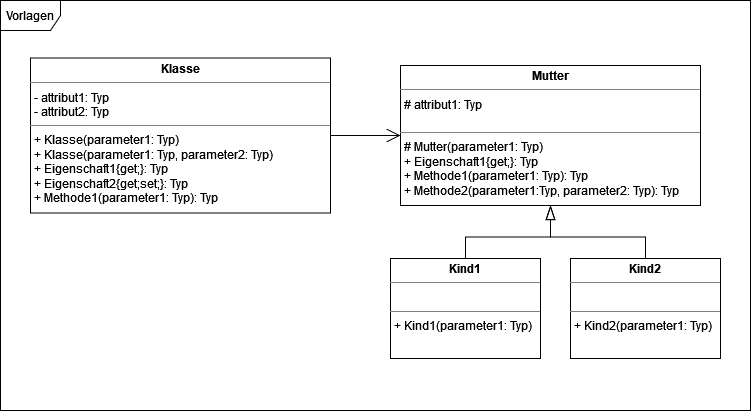

The diagram above was exported from draw.io. Its source (the exported page's mxGraphModel, read from the mxfile embedded in the PNG):
<mxGraphModel dx="20" dy="580" grid="1" gridSize="10" guides="1" tooltips="1" connect="1" arrows="1" fold="1" page="1" pageScale="1" pageWidth="850" pageHeight="1100" background="none" math="0" shadow="0">
  <root>
    <mxCell id="0" />
    <mxCell id="1" parent="0" />
    <mxCell id="P-z-SWPFn8LO5dhEmjIi-17" value="Vorlagen" style="shape=umlFrame;whiteSpace=wrap;html=1;" parent="1" vertex="1">
      <mxGeometry x="890" y="40" width="750" height="410" as="geometry" />
    </mxCell>
    <mxCell id="P-z-SWPFn8LO5dhEmjIi-6" style="edgeStyle=orthogonalEdgeStyle;rounded=0;orthogonalLoop=1;jettySize=auto;html=1;exitX=1;exitY=0.5;exitDx=0;exitDy=0;entryX=0;entryY=0.5;entryDx=0;entryDy=0;endArrow=open;endFill=0;endSize=12;" parent="1" source="P-z-SWPFn8LO5dhEmjIi-4" target="P-z-SWPFn8LO5dhEmjIi-5" edge="1">
      <mxGeometry relative="1" as="geometry" />
    </mxCell>
    <mxCell id="P-z-SWPFn8LO5dhEmjIi-4" value="&lt;p style=&quot;margin: 0px ; margin-top: 4px ; text-align: center&quot;&gt;&lt;b&gt;Klasse&lt;/b&gt;&lt;/p&gt;&lt;hr size=&quot;1&quot;&gt;&lt;p style=&quot;margin: 0px ; margin-left: 4px&quot;&gt;- attribut1: Typ&lt;br&gt;- attribut2: Typ&lt;/p&gt;&lt;hr size=&quot;1&quot;&gt;&lt;p style=&quot;margin: 0px ; margin-left: 4px&quot;&gt;+ Klasse(parameter1: Typ)&lt;/p&gt;&lt;p style=&quot;margin: 0px ; margin-left: 4px&quot;&gt;+ Klasse(parameter1: Typ, parameter2: Typ)&lt;br&gt;&lt;/p&gt;&lt;p style=&quot;margin: 0px ; margin-left: 4px&quot;&gt;+ Eigenschaft1{get;}: Typ&lt;/p&gt;&lt;p style=&quot;margin: 0px ; margin-left: 4px&quot;&gt;+ Eigenschaft2{get;set;}: Typ&lt;/p&gt;&lt;p style=&quot;margin: 0px ; margin-left: 4px&quot;&gt;&lt;/p&gt;&lt;p style=&quot;margin: 0px ; margin-left: 4px&quot;&gt;+ Methode1(parameter1: Typ): Typ&lt;br&gt;&lt;br&gt;&lt;/p&gt;" style="verticalAlign=top;align=left;overflow=fill;fontSize=12;fontFamily=Helvetica;html=1;rounded=0;shadow=0;comic=0;labelBackgroundColor=none;strokeWidth=1" parent="1" vertex="1">
      <mxGeometry x="920" y="97.5" width="300" height="155" as="geometry" />
    </mxCell>
    <mxCell id="P-z-SWPFn8LO5dhEmjIi-5" value="&lt;p style=&quot;margin: 0px ; margin-top: 4px ; text-align: center&quot;&gt;&lt;b&gt;Mutter&lt;/b&gt;&lt;/p&gt;&lt;hr size=&quot;1&quot;&gt;&lt;p style=&quot;margin: 0px ; margin-left: 4px&quot;&gt;# attribut1: Typ&lt;/p&gt;&lt;p style=&quot;margin: 0px ; margin-left: 4px&quot;&gt;&lt;br&gt;&lt;/p&gt;&lt;hr size=&quot;1&quot;&gt;&lt;p style=&quot;margin: 0px ; margin-left: 4px&quot;&gt;# Mutter(parameter1: Typ)&lt;/p&gt;&lt;p style=&quot;margin: 0px ; margin-left: 4px&quot;&gt;+ Eigenschaft1{get;}: Typ&lt;/p&gt;&lt;p style=&quot;margin: 0px ; margin-left: 4px&quot;&gt;&lt;/p&gt;&lt;p style=&quot;margin: 0px ; margin-left: 4px&quot;&gt;+ Methode1(parameter1: Typ): Typ&lt;br&gt;+ Methode2(parameter1:Typ, parameter2: Typ): Typ&lt;/p&gt;" style="verticalAlign=top;align=left;overflow=fill;fontSize=12;fontFamily=Helvetica;html=1;rounded=0;shadow=0;comic=0;labelBackgroundColor=none;strokeWidth=1" parent="1" vertex="1">
      <mxGeometry x="1290" y="105" width="300" height="140" as="geometry" />
    </mxCell>
    <mxCell id="P-z-SWPFn8LO5dhEmjIi-14" style="edgeStyle=orthogonalEdgeStyle;rounded=0;orthogonalLoop=1;jettySize=auto;html=1;exitX=0.5;exitY=0;exitDx=0;exitDy=0;endArrow=blockThin;endFill=0;endSize=12;" parent="1" source="P-z-SWPFn8LO5dhEmjIi-7" target="P-z-SWPFn8LO5dhEmjIi-5" edge="1">
      <mxGeometry relative="1" as="geometry" />
    </mxCell>
    <mxCell id="P-z-SWPFn8LO5dhEmjIi-7" value="&lt;p style=&quot;margin: 0px ; margin-top: 4px ; text-align: center&quot;&gt;&lt;b&gt;Kind1&lt;/b&gt;&lt;/p&gt;&lt;hr size=&quot;1&quot;&gt;&lt;p style=&quot;margin: 0px ; margin-left: 4px&quot;&gt;&lt;br&gt;&lt;/p&gt;&lt;hr size=&quot;1&quot;&gt;&lt;p style=&quot;margin: 0px ; margin-left: 4px&quot;&gt;+ Kind1(parameter1: Typ)&lt;/p&gt;&lt;p style=&quot;margin: 0px ; margin-left: 4px&quot;&gt;&lt;br&gt;&lt;/p&gt;&lt;p style=&quot;margin: 0px ; margin-left: 4px&quot;&gt;&lt;/p&gt;&lt;p style=&quot;margin: 0px ; margin-left: 4px&quot;&gt;&lt;br&gt;&lt;/p&gt;" style="verticalAlign=top;align=left;overflow=fill;fontSize=12;fontFamily=Helvetica;html=1;rounded=0;shadow=0;comic=0;labelBackgroundColor=none;strokeWidth=1" parent="1" vertex="1">
      <mxGeometry x="1280" y="298" width="150" height="100" as="geometry" />
    </mxCell>
    <mxCell id="P-z-SWPFn8LO5dhEmjIi-15" style="edgeStyle=orthogonalEdgeStyle;rounded=0;orthogonalLoop=1;jettySize=auto;html=1;exitX=0.5;exitY=0;exitDx=0;exitDy=0;endArrow=blockThin;endFill=0;endSize=12;" parent="1" source="P-z-SWPFn8LO5dhEmjIi-10" target="P-z-SWPFn8LO5dhEmjIi-5" edge="1">
      <mxGeometry relative="1" as="geometry" />
    </mxCell>
    <mxCell id="P-z-SWPFn8LO5dhEmjIi-10" value="&lt;p style=&quot;margin: 0px ; margin-top: 4px ; text-align: center&quot;&gt;&lt;b&gt;Kind2&lt;/b&gt;&lt;/p&gt;&lt;hr size=&quot;1&quot;&gt;&lt;p style=&quot;margin: 0px ; margin-left: 4px&quot;&gt;&lt;br&gt;&lt;/p&gt;&lt;hr size=&quot;1&quot;&gt;&lt;p style=&quot;margin: 0px ; margin-left: 4px&quot;&gt;+ Kind2(parameter1: Typ)&lt;/p&gt;&lt;p style=&quot;margin: 0px ; margin-left: 4px&quot;&gt;&lt;br&gt;&lt;/p&gt;&lt;p style=&quot;margin: 0px ; margin-left: 4px&quot;&gt;&lt;/p&gt;&lt;p style=&quot;margin: 0px ; margin-left: 4px&quot;&gt;&lt;br&gt;&lt;/p&gt;" style="verticalAlign=top;align=left;overflow=fill;fontSize=12;fontFamily=Helvetica;html=1;rounded=0;shadow=0;comic=0;labelBackgroundColor=none;strokeWidth=1" parent="1" vertex="1">
      <mxGeometry x="1460" y="298" width="150" height="100" as="geometry" />
    </mxCell>
  </root>
</mxGraphModel>